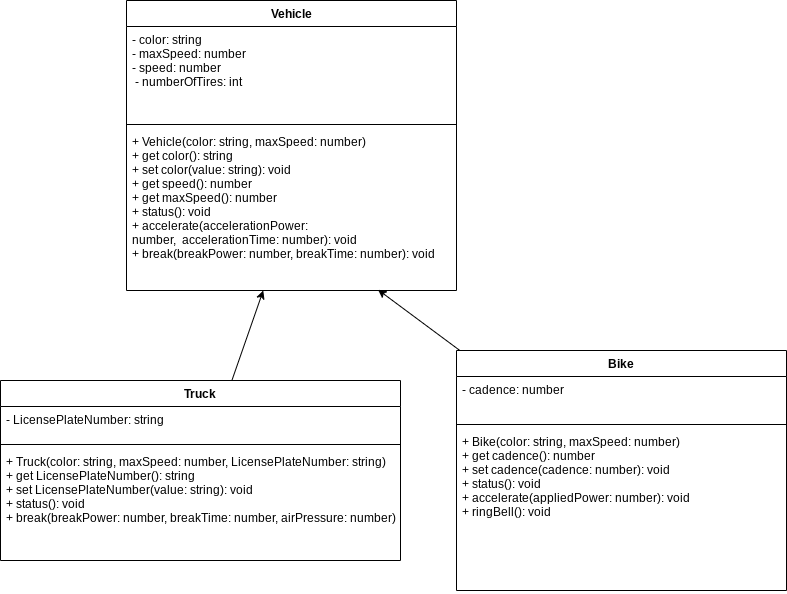

The diagram above was exported from draw.io. Its source (the exported page's mxGraphModel, read from the mxfile embedded in the PNG):
<mxGraphModel dx="560" dy="299" grid="1" gridSize="10" guides="1" tooltips="1" connect="1" arrows="1" fold="1" page="1" pageScale="1" pageWidth="827" pageHeight="1169" math="0" shadow="0">
  <root>
    <mxCell id="0" />
    <mxCell id="1" parent="0" />
    <mxCell id="2" value="Vehicle" style="swimlane;fontStyle=1;align=center;verticalAlign=top;childLayout=stackLayout;horizontal=1;startSize=26;horizontalStack=0;resizeParent=1;resizeParentMax=0;resizeLast=0;collapsible=1;marginBottom=0;" parent="1" vertex="1">
      <mxGeometry x="210" y="80" width="330" height="290" as="geometry" />
    </mxCell>
    <mxCell id="3" value="- color: string          &#10;- maxSpeed: number      &#10;- speed: number          &#10; - numberOfTires: int" style="text;strokeColor=none;fillColor=none;align=left;verticalAlign=top;spacingLeft=4;spacingRight=4;overflow=hidden;rotatable=0;points=[[0,0.5],[1,0.5]];portConstraint=eastwest;" parent="2" vertex="1">
      <mxGeometry y="26" width="330" height="94" as="geometry" />
    </mxCell>
    <mxCell id="4" value="" style="line;strokeWidth=1;fillColor=none;align=left;verticalAlign=middle;spacingTop=-1;spacingLeft=3;spacingRight=3;rotatable=0;labelPosition=right;points=[];portConstraint=eastwest;strokeColor=inherit;" parent="2" vertex="1">
      <mxGeometry y="120" width="330" height="8" as="geometry" />
    </mxCell>
    <mxCell id="5" value="+ Vehicle(color: string, maxSpeed: number)&#10;+ get color(): string&#10;+ set color(value: string): void&#10;+ get speed(): number&#10;+ get maxSpeed(): number&#10;+ status(): void&#10;+ accelerate(accelerationPower: &#10;number,  accelerationTime: number): void&#10;+ break(breakPower: number, breakTime: number): void&#10;" style="text;strokeColor=none;fillColor=none;align=left;verticalAlign=top;spacingLeft=4;spacingRight=4;overflow=hidden;rotatable=0;points=[[0,0.5],[1,0.5]];portConstraint=eastwest;" parent="2" vertex="1">
      <mxGeometry y="128" width="330" height="162" as="geometry" />
    </mxCell>
    <mxCell id="14" style="edgeStyle=none;html=1;" parent="1" source="6" target="5" edge="1">
      <mxGeometry relative="1" as="geometry" />
    </mxCell>
    <mxCell id="6" value="Truck" style="swimlane;fontStyle=1;align=center;verticalAlign=top;childLayout=stackLayout;horizontal=1;startSize=26;horizontalStack=0;resizeParent=1;resizeParentMax=0;resizeLast=0;collapsible=1;marginBottom=0;" parent="1" vertex="1">
      <mxGeometry x="84" y="460" width="400" height="180" as="geometry" />
    </mxCell>
    <mxCell id="7" value="- LicensePlateNumber: string" style="text;strokeColor=none;fillColor=none;align=left;verticalAlign=top;spacingLeft=4;spacingRight=4;overflow=hidden;rotatable=0;points=[[0,0.5],[1,0.5]];portConstraint=eastwest;" parent="6" vertex="1">
      <mxGeometry y="26" width="400" height="34" as="geometry" />
    </mxCell>
    <mxCell id="8" value="" style="line;strokeWidth=1;fillColor=none;align=left;verticalAlign=middle;spacingTop=-1;spacingLeft=3;spacingRight=3;rotatable=0;labelPosition=right;points=[];portConstraint=eastwest;strokeColor=inherit;" parent="6" vertex="1">
      <mxGeometry y="60" width="400" height="8" as="geometry" />
    </mxCell>
    <mxCell id="9" value="+ Truck(color: string, maxSpeed: number, LicensePlateNumber: string) &#10;+ get LicensePlateNumber(): string&#10;+ set LicensePlateNumber(value: string): void&#10;+ status(): void&#10;+ break(breakPower: number, breakTime: number, airPressure: number): void&#10;" style="text;strokeColor=none;fillColor=none;align=left;verticalAlign=top;spacingLeft=4;spacingRight=4;overflow=hidden;rotatable=0;points=[[0,0.5],[1,0.5]];portConstraint=eastwest;" parent="6" vertex="1">
      <mxGeometry y="68" width="400" height="112" as="geometry" />
    </mxCell>
    <mxCell id="15" style="edgeStyle=none;html=1;entryX=0.762;entryY=0.995;entryDx=0;entryDy=0;entryPerimeter=0;" parent="1" source="10" target="5" edge="1">
      <mxGeometry relative="1" as="geometry" />
    </mxCell>
    <mxCell id="10" value="Bike" style="swimlane;fontStyle=1;align=center;verticalAlign=top;childLayout=stackLayout;horizontal=1;startSize=26;horizontalStack=0;resizeParent=1;resizeParentMax=0;resizeLast=0;collapsible=1;marginBottom=0;" parent="1" vertex="1">
      <mxGeometry x="540" y="430" width="330" height="240" as="geometry" />
    </mxCell>
    <mxCell id="11" value="- cadence: number" style="text;strokeColor=none;fillColor=none;align=left;verticalAlign=top;spacingLeft=4;spacingRight=4;overflow=hidden;rotatable=0;points=[[0,0.5],[1,0.5]];portConstraint=eastwest;" parent="10" vertex="1">
      <mxGeometry y="26" width="330" height="44" as="geometry" />
    </mxCell>
    <mxCell id="12" value="" style="line;strokeWidth=1;fillColor=none;align=left;verticalAlign=middle;spacingTop=-1;spacingLeft=3;spacingRight=3;rotatable=0;labelPosition=right;points=[];portConstraint=eastwest;strokeColor=inherit;" parent="10" vertex="1">
      <mxGeometry y="70" width="330" height="8" as="geometry" />
    </mxCell>
    <mxCell id="13" value="+ Bike(color: string, maxSpeed: number)&#10;+ get cadence(): number&#10;+ set cadence(cadence: number): void&#10;+ status(): void&#10;+ accelerate(appliedPower: number): void   &#10;+ ringBell(): void  " style="text;strokeColor=none;fillColor=none;align=left;verticalAlign=top;spacingLeft=4;spacingRight=4;overflow=hidden;rotatable=0;points=[[0,0.5],[1,0.5]];portConstraint=eastwest;" parent="10" vertex="1">
      <mxGeometry y="78" width="330" height="162" as="geometry" />
    </mxCell>
  </root>
</mxGraphModel>